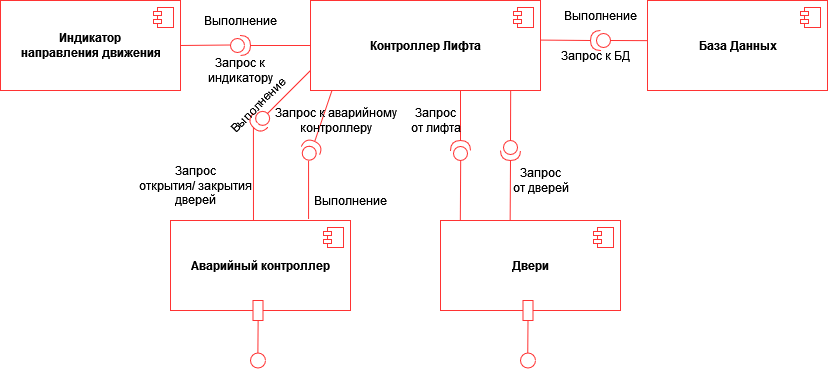

The diagram above was exported from draw.io. Its source (the exported page's mxGraphModel, read from the mxfile embedded in the PNG):
<mxGraphModel dx="1422" dy="780" grid="1" gridSize="10" guides="1" tooltips="1" connect="1" arrows="1" fold="1" page="1" pageScale="1" pageWidth="827" pageHeight="1169" math="0" shadow="0">
  <root>
    <mxCell id="0" />
    <mxCell id="1" parent="0" />
    <mxCell id="7TTG3-Rd-rKRtX7XY7AS-2" value="&lt;b&gt;Индикатор&lt;br&gt;направления движения&lt;br&gt;&lt;/b&gt;" style="html=1;dropTarget=0;strokeColor=#FF3333;" vertex="1" parent="1">
      <mxGeometry y="60" width="180" height="90" as="geometry" />
    </mxCell>
    <mxCell id="7TTG3-Rd-rKRtX7XY7AS-3" value="" style="shape=module;jettyWidth=8;jettyHeight=4;strokeColor=#FF3333;" vertex="1" parent="7TTG3-Rd-rKRtX7XY7AS-2">
      <mxGeometry x="1" width="20" height="20" relative="1" as="geometry">
        <mxPoint x="-27" y="7" as="offset" />
      </mxGeometry>
    </mxCell>
    <mxCell id="7TTG3-Rd-rKRtX7XY7AS-5" value="&lt;b&gt;Контроллер Лифта&lt;/b&gt;" style="html=1;dropTarget=0;strokeColor=#FF3333;" vertex="1" parent="1">
      <mxGeometry x="310" y="60" width="230" height="90" as="geometry" />
    </mxCell>
    <mxCell id="7TTG3-Rd-rKRtX7XY7AS-6" value="" style="shape=module;jettyWidth=8;jettyHeight=4;strokeColor=#FF3333;" vertex="1" parent="7TTG3-Rd-rKRtX7XY7AS-5">
      <mxGeometry x="1" width="20" height="20" relative="1" as="geometry">
        <mxPoint x="-27" y="7" as="offset" />
      </mxGeometry>
    </mxCell>
    <mxCell id="7TTG3-Rd-rKRtX7XY7AS-7" value="&lt;b&gt;База Данных&lt;/b&gt;" style="html=1;dropTarget=0;strokeColor=#FF3333;" vertex="1" parent="1">
      <mxGeometry x="647" y="60" width="180" height="90" as="geometry" />
    </mxCell>
    <mxCell id="7TTG3-Rd-rKRtX7XY7AS-8" value="" style="shape=module;jettyWidth=8;jettyHeight=4;strokeColor=#FF3333;" vertex="1" parent="7TTG3-Rd-rKRtX7XY7AS-7">
      <mxGeometry x="1" width="20" height="20" relative="1" as="geometry">
        <mxPoint x="-27" y="7" as="offset" />
      </mxGeometry>
    </mxCell>
    <mxCell id="7TTG3-Rd-rKRtX7XY7AS-9" value="&lt;b&gt;Аварийный контроллер&lt;/b&gt;" style="html=1;dropTarget=0;strokeColor=#FF3333;" vertex="1" parent="1">
      <mxGeometry x="170" y="280" width="180" height="90" as="geometry" />
    </mxCell>
    <mxCell id="7TTG3-Rd-rKRtX7XY7AS-10" value="" style="shape=module;jettyWidth=8;jettyHeight=4;strokeColor=#FF3333;" vertex="1" parent="7TTG3-Rd-rKRtX7XY7AS-9">
      <mxGeometry x="1" width="20" height="20" relative="1" as="geometry">
        <mxPoint x="-27" y="7" as="offset" />
      </mxGeometry>
    </mxCell>
    <mxCell id="7TTG3-Rd-rKRtX7XY7AS-11" value="&lt;b&gt;Двери&lt;/b&gt;" style="html=1;dropTarget=0;strokeColor=#FF3333;" vertex="1" parent="1">
      <mxGeometry x="440" y="280" width="180" height="90" as="geometry" />
    </mxCell>
    <mxCell id="7TTG3-Rd-rKRtX7XY7AS-12" value="" style="shape=module;jettyWidth=8;jettyHeight=4;strokeColor=#FF3333;" vertex="1" parent="7TTG3-Rd-rKRtX7XY7AS-11">
      <mxGeometry x="1" width="20" height="20" relative="1" as="geometry">
        <mxPoint x="-27" y="7" as="offset" />
      </mxGeometry>
    </mxCell>
    <mxCell id="7TTG3-Rd-rKRtX7XY7AS-13" value="" style="shape=providedRequiredInterface;html=1;verticalLabelPosition=bottom;sketch=0;strokeColor=#FF3333;" vertex="1" parent="1">
      <mxGeometry x="230" y="95" width="20" height="20" as="geometry" />
    </mxCell>
    <mxCell id="7TTG3-Rd-rKRtX7XY7AS-14" value="" style="shape=providedRequiredInterface;html=1;verticalLabelPosition=bottom;sketch=0;strokeColor=#FF3333;rotation=-225;" vertex="1" parent="1">
      <mxGeometry x="250" y="170" width="20" height="20" as="geometry" />
    </mxCell>
    <mxCell id="7TTG3-Rd-rKRtX7XY7AS-15" value="" style="shape=providedRequiredInterface;html=1;verticalLabelPosition=bottom;sketch=0;strokeColor=#FF3333;rotation=-180;" vertex="1" parent="1">
      <mxGeometry x="590" y="90" width="20" height="20" as="geometry" />
    </mxCell>
    <mxCell id="7TTG3-Rd-rKRtX7XY7AS-16" value="" style="shape=providedRequiredInterface;html=1;verticalLabelPosition=bottom;sketch=0;strokeColor=#FF3333;rotation=-65;" vertex="1" parent="1">
      <mxGeometry x="300" y="200" width="20" height="20" as="geometry" />
    </mxCell>
    <mxCell id="7TTG3-Rd-rKRtX7XY7AS-17" value="" style="shape=providedRequiredInterface;html=1;verticalLabelPosition=bottom;sketch=0;strokeColor=#FF3333;rotation=-90;" vertex="1" parent="1">
      <mxGeometry x="450" y="200" width="20" height="20" as="geometry" />
    </mxCell>
    <mxCell id="7TTG3-Rd-rKRtX7XY7AS-18" value="" style="shape=providedRequiredInterface;html=1;verticalLabelPosition=bottom;sketch=0;strokeColor=#FF3333;rotation=90;" vertex="1" parent="1">
      <mxGeometry x="500" y="200" width="20" height="20" as="geometry" />
    </mxCell>
    <mxCell id="7TTG3-Rd-rKRtX7XY7AS-21" value="" style="endArrow=none;html=1;rounded=0;strokeColor=#FF3333;jumpSize=1;exitX=1;exitY=0.5;exitDx=0;exitDy=0;exitPerimeter=0;entryX=0;entryY=0.5;entryDx=0;entryDy=0;" edge="1" parent="1" source="7TTG3-Rd-rKRtX7XY7AS-13" target="7TTG3-Rd-rKRtX7XY7AS-5">
      <mxGeometry width="50" height="50" relative="1" as="geometry">
        <mxPoint x="260" y="150" as="sourcePoint" />
        <mxPoint x="310" y="100" as="targetPoint" />
      </mxGeometry>
    </mxCell>
    <mxCell id="7TTG3-Rd-rKRtX7XY7AS-22" value="" style="endArrow=none;html=1;rounded=0;strokeColor=#FF3333;jumpSize=1;entryX=0;entryY=0.5;entryDx=0;entryDy=0;" edge="1" parent="1">
      <mxGeometry width="50" height="50" relative="1" as="geometry">
        <mxPoint x="180" y="105" as="sourcePoint" />
        <mxPoint x="230" y="104.5" as="targetPoint" />
      </mxGeometry>
    </mxCell>
    <mxCell id="7TTG3-Rd-rKRtX7XY7AS-23" value="" style="endArrow=none;html=1;rounded=0;strokeColor=#FF3333;jumpSize=1;exitX=1;exitY=0.5;exitDx=0;exitDy=0;exitPerimeter=0;" edge="1" parent="1">
      <mxGeometry width="50" height="50" relative="1" as="geometry">
        <mxPoint x="540" y="99.58" as="sourcePoint" />
        <mxPoint x="590" y="100" as="targetPoint" />
      </mxGeometry>
    </mxCell>
    <mxCell id="7TTG3-Rd-rKRtX7XY7AS-25" value="" style="endArrow=none;html=1;rounded=0;strokeColor=#FF3333;jumpSize=1;exitX=0;exitY=0.5;exitDx=0;exitDy=0;exitPerimeter=0;" edge="1" parent="1" source="7TTG3-Rd-rKRtX7XY7AS-15">
      <mxGeometry width="50" height="50" relative="1" as="geometry">
        <mxPoint x="607" y="99.85000000000001" as="sourcePoint" />
        <mxPoint x="647" y="100.14" as="targetPoint" />
      </mxGeometry>
    </mxCell>
    <mxCell id="7TTG3-Rd-rKRtX7XY7AS-26" value="" style="endArrow=none;html=1;rounded=0;strokeColor=#FF3333;jumpSize=1;exitX=0;exitY=0.5;exitDx=0;exitDy=0;exitPerimeter=0;" edge="1" parent="1" source="7TTG3-Rd-rKRtX7XY7AS-14">
      <mxGeometry width="50" height="50" relative="1" as="geometry">
        <mxPoint x="270" y="170" as="sourcePoint" />
        <mxPoint x="310" y="130" as="targetPoint" />
      </mxGeometry>
    </mxCell>
    <mxCell id="7TTG3-Rd-rKRtX7XY7AS-28" value="" style="endArrow=none;html=1;rounded=0;strokeColor=#FF3333;jumpSize=1;exitX=1;exitY=0.5;exitDx=0;exitDy=0;exitPerimeter=0;" edge="1" parent="1" source="7TTG3-Rd-rKRtX7XY7AS-16">
      <mxGeometry width="50" height="50" relative="1" as="geometry">
        <mxPoint x="288.5310678118655" y="192.92893218813452" as="sourcePoint" />
        <mxPoint x="331.46" y="150" as="targetPoint" />
      </mxGeometry>
    </mxCell>
    <mxCell id="7TTG3-Rd-rKRtX7XY7AS-29" value="" style="endArrow=none;html=1;rounded=0;strokeColor=#FF3333;jumpSize=1;exitX=0.767;exitY=-0.016;exitDx=0;exitDy=0;exitPerimeter=0;entryX=-0.004;entryY=0.628;entryDx=0;entryDy=0;entryPerimeter=0;" edge="1" parent="1" source="7TTG3-Rd-rKRtX7XY7AS-9" target="7TTG3-Rd-rKRtX7XY7AS-16">
      <mxGeometry width="50" height="50" relative="1" as="geometry">
        <mxPoint x="260" y="270" as="sourcePoint" />
        <mxPoint x="310" y="220" as="targetPoint" />
      </mxGeometry>
    </mxCell>
    <mxCell id="7TTG3-Rd-rKRtX7XY7AS-30" value="" style="endArrow=none;html=1;rounded=0;strokeColor=#FF3333;jumpSize=1;exitX=0.461;exitY=0;exitDx=0;exitDy=0;exitPerimeter=0;entryX=1;entryY=0.5;entryDx=0;entryDy=0;entryPerimeter=0;" edge="1" parent="1" source="7TTG3-Rd-rKRtX7XY7AS-9" target="7TTG3-Rd-rKRtX7XY7AS-14">
      <mxGeometry width="50" height="50" relative="1" as="geometry">
        <mxPoint x="250.00000000000006" y="248.34" as="sourcePoint" />
        <mxPoint x="250.00015585646753" y="189.99748524338557" as="targetPoint" />
      </mxGeometry>
    </mxCell>
    <mxCell id="7TTG3-Rd-rKRtX7XY7AS-31" value="" style="endArrow=none;html=1;rounded=0;strokeColor=#FF3333;jumpSize=1;exitX=0.387;exitY=-0.004;exitDx=0;exitDy=0;exitPerimeter=0;" edge="1" parent="1" source="7TTG3-Rd-rKRtX7XY7AS-11">
      <mxGeometry width="50" height="50" relative="1" as="geometry">
        <mxPoint x="460" y="270" as="sourcePoint" />
        <mxPoint x="510" y="220" as="targetPoint" />
      </mxGeometry>
    </mxCell>
    <mxCell id="7TTG3-Rd-rKRtX7XY7AS-32" value="" style="endArrow=none;html=1;rounded=0;strokeColor=#FF3333;jumpSize=1;exitX=0.387;exitY=-0.004;exitDx=0;exitDy=0;exitPerimeter=0;" edge="1" parent="1">
      <mxGeometry width="50" height="50" relative="1" as="geometry">
        <mxPoint x="459.83" y="279.64" as="sourcePoint" />
        <mxPoint x="460.17" y="220" as="targetPoint" />
      </mxGeometry>
    </mxCell>
    <mxCell id="7TTG3-Rd-rKRtX7XY7AS-33" value="" style="endArrow=none;html=1;rounded=0;strokeColor=#FF3333;jumpSize=1;" edge="1" parent="1">
      <mxGeometry width="50" height="50" relative="1" as="geometry">
        <mxPoint x="510" y="200" as="sourcePoint" />
        <mxPoint x="510.17" y="150" as="targetPoint" />
      </mxGeometry>
    </mxCell>
    <mxCell id="7TTG3-Rd-rKRtX7XY7AS-34" value="" style="endArrow=none;html=1;rounded=0;strokeColor=#FF3333;jumpSize=1;startArrow=none;" edge="1" parent="1">
      <mxGeometry width="50" height="50" relative="1" as="geometry">
        <mxPoint x="460" y="200" as="sourcePoint" />
        <mxPoint x="460" y="150" as="targetPoint" />
      </mxGeometry>
    </mxCell>
    <mxCell id="7TTG3-Rd-rKRtX7XY7AS-43" value="" style="ellipse;whiteSpace=wrap;html=1;aspect=fixed;strokeColor=#FF3333;" vertex="1" parent="1">
      <mxGeometry x="520" y="412.5" width="15" height="15" as="geometry" />
    </mxCell>
    <mxCell id="7TTG3-Rd-rKRtX7XY7AS-44" value="" style="ellipse;whiteSpace=wrap;html=1;aspect=fixed;strokeColor=#FF3333;" vertex="1" parent="1">
      <mxGeometry x="250" y="412.5" width="15" height="15" as="geometry" />
    </mxCell>
    <mxCell id="7TTG3-Rd-rKRtX7XY7AS-46" value="" style="rounded=0;whiteSpace=wrap;html=1;strokeColor=#FF3333;rotation=-90;" vertex="1" parent="1">
      <mxGeometry x="247.5" y="365" width="20" height="10" as="geometry" />
    </mxCell>
    <mxCell id="7TTG3-Rd-rKRtX7XY7AS-47" value="" style="rounded=0;whiteSpace=wrap;html=1;strokeColor=#FF3333;rotation=-90;" vertex="1" parent="1">
      <mxGeometry x="517.5" y="365" width="20" height="10" as="geometry" />
    </mxCell>
    <mxCell id="7TTG3-Rd-rKRtX7XY7AS-49" value="" style="endArrow=none;html=1;rounded=0;strokeColor=#FF3333;jumpSize=1;entryX=0;entryY=0.5;entryDx=0;entryDy=0;" edge="1" parent="1" target="7TTG3-Rd-rKRtX7XY7AS-47">
      <mxGeometry width="50" height="50" relative="1" as="geometry">
        <mxPoint x="527.25" y="412.5" as="sourcePoint" />
        <mxPoint x="527.5001558564675" y="382.49748524338565" as="targetPoint" />
      </mxGeometry>
    </mxCell>
    <mxCell id="7TTG3-Rd-rKRtX7XY7AS-50" value="" style="endArrow=none;html=1;rounded=0;strokeColor=#FF3333;jumpSize=1;entryX=0;entryY=0.5;entryDx=0;entryDy=0;" edge="1" parent="1">
      <mxGeometry width="50" height="50" relative="1" as="geometry">
        <mxPoint x="257.38" y="412.5" as="sourcePoint" />
        <mxPoint x="257.63" y="380" as="targetPoint" />
      </mxGeometry>
    </mxCell>
    <mxCell id="7TTG3-Rd-rKRtX7XY7AS-51" value="Запрос &lt;br&gt;открытия/ закрытия&lt;br&gt;дверей" style="text;html=1;resizable=0;autosize=1;align=center;verticalAlign=middle;points=[];fillColor=none;strokeColor=none;rounded=0;" vertex="1" parent="1">
      <mxGeometry x="125" y="215" width="140" height="60" as="geometry" />
    </mxCell>
    <mxCell id="7TTG3-Rd-rKRtX7XY7AS-52" value="Запрос &lt;br&gt;от лифта" style="text;html=1;resizable=0;autosize=1;align=center;verticalAlign=middle;points=[];fillColor=none;strokeColor=none;rounded=0;" vertex="1" parent="1">
      <mxGeometry x="400" y="160" width="70" height="40" as="geometry" />
    </mxCell>
    <mxCell id="7TTG3-Rd-rKRtX7XY7AS-53" value="Запрос к БД" style="text;html=1;resizable=0;autosize=1;align=center;verticalAlign=middle;points=[];fillColor=none;strokeColor=none;rounded=0;" vertex="1" parent="1">
      <mxGeometry x="550" y="100" width="90" height="30" as="geometry" />
    </mxCell>
    <mxCell id="7TTG3-Rd-rKRtX7XY7AS-54" value="Запрос к &lt;br&gt;индикатору" style="text;html=1;resizable=0;autosize=1;align=center;verticalAlign=middle;points=[];fillColor=none;strokeColor=none;rounded=0;" vertex="1" parent="1">
      <mxGeometry x="195" y="110" width="90" height="40" as="geometry" />
    </mxCell>
    <mxCell id="7TTG3-Rd-rKRtX7XY7AS-55" value="Запрос &lt;br&gt;от дверей" style="text;html=1;resizable=0;autosize=1;align=center;verticalAlign=middle;points=[];fillColor=none;strokeColor=none;rounded=0;" vertex="1" parent="1">
      <mxGeometry x="500" y="220" width="80" height="40" as="geometry" />
    </mxCell>
    <mxCell id="7TTG3-Rd-rKRtX7XY7AS-56" value="Выполнение" style="text;html=1;resizable=0;autosize=1;align=center;verticalAlign=middle;points=[];fillColor=none;strokeColor=none;rounded=0;" vertex="1" parent="1">
      <mxGeometry x="300" y="245" width="100" height="30" as="geometry" />
    </mxCell>
    <mxCell id="7TTG3-Rd-rKRtX7XY7AS-57" value="Запрос к аварийному&lt;br&gt;контроллеру" style="text;html=1;resizable=0;autosize=1;align=center;verticalAlign=middle;points=[];fillColor=none;strokeColor=none;rounded=0;" vertex="1" parent="1">
      <mxGeometry x="260" y="160" width="150" height="40" as="geometry" />
    </mxCell>
    <mxCell id="CLCnaKFIENpov2cWgYod-1" value="Выполнение" style="text;html=1;resizable=0;autosize=1;align=center;verticalAlign=middle;points=[];fillColor=none;strokeColor=none;rounded=0;" vertex="1" parent="1">
      <mxGeometry x="550" y="60" width="100" height="30" as="geometry" />
    </mxCell>
    <mxCell id="CLCnaKFIENpov2cWgYod-4" value="Выполнение" style="text;html=1;resizable=0;autosize=1;align=center;verticalAlign=middle;points=[];fillColor=none;strokeColor=none;rounded=0;" vertex="1" parent="1">
      <mxGeometry x="190" y="65" width="100" height="30" as="geometry" />
    </mxCell>
    <mxCell id="CLCnaKFIENpov2cWgYod-9" value="Выполнение" style="text;html=1;resizable=0;autosize=1;align=center;verticalAlign=middle;points=[];fillColor=none;strokeColor=none;rounded=0;rotation=-45;" vertex="1" parent="1">
      <mxGeometry x="207.5" y="150" width="100" height="30" as="geometry" />
    </mxCell>
  </root>
</mxGraphModel>